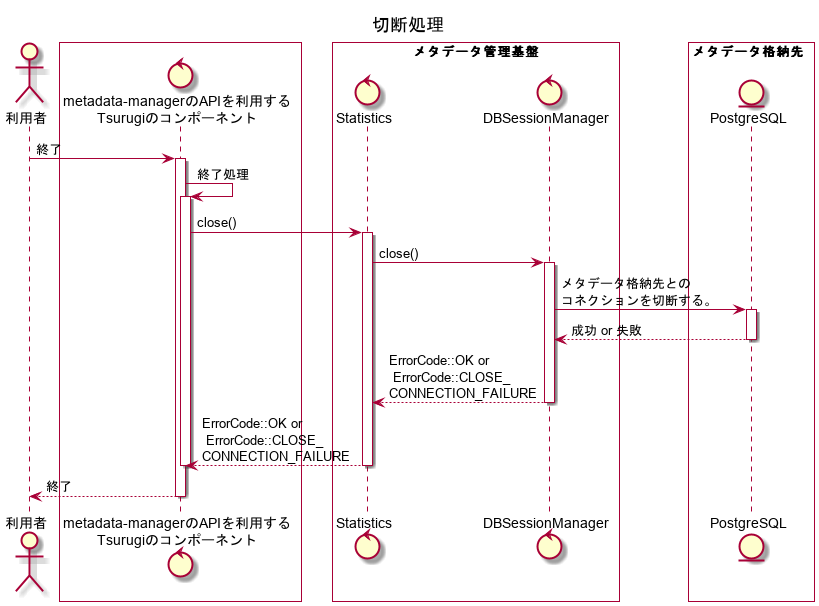

The diagram above was rendered by PlantUML. Its source (embedded in the PNG):
@startuml
title 切断処理

actor 利用者 as user
box #White
control "metadata-managerのAPIを利用する\nTsurugiのコンポーネント" as ogawayama
end box
box "メタデータ管理基盤" #White
control "Statistics" as Statistics
control "DBSessionManager" as DBSessionManager
end box
box メタデータ格納先  #White
entity "PostgreSQL" as metadata_storage
end box

user -> ogawayama : 終了
activate ogawayama
ogawayama -> ogawayama : 終了処理
activate ogawayama
ogawayama -> Statistics : close()
activate Statistics
Statistics -> DBSessionManager : close()
activate DBSessionManager
DBSessionManager -> metadata_storage : メタデータ格納先との\nコネクションを切断する。
activate metadata_storage
DBSessionManager <-- metadata_storage : 成功 or 失敗
deactivate metadata_storage
Statistics <-- DBSessionManager : ErrorCode::OK or\n ErrorCode::CLOSE_\nCONNECTION_FAILURE
deactivate DBSessionManager
ogawayama <-- Statistics : ErrorCode::OK or\n ErrorCode::CLOSE_\nCONNECTION_FAILURE
deactivate Statistics
deactivate ogawayama
deactivate DBSessionManager
user <-- ogawayama : 終了
deactivate ogawayama
@enduml